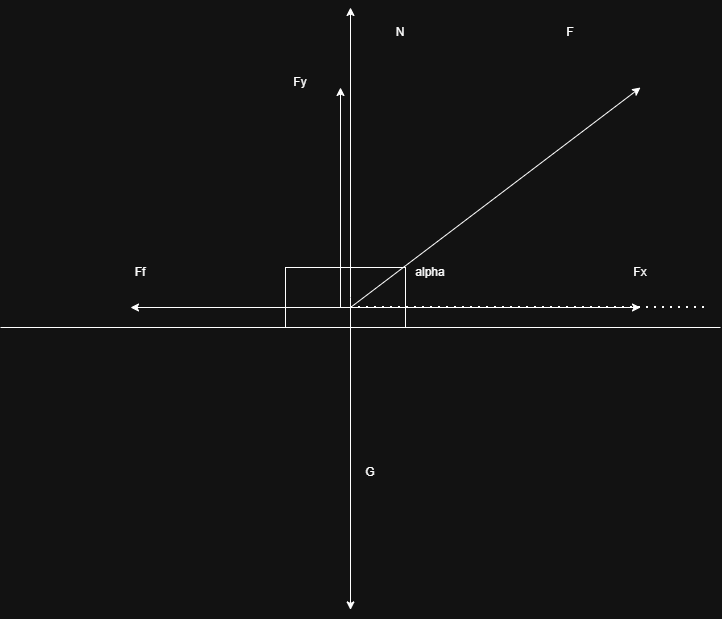

The diagram above was exported from draw.io. Its source (the exported page's mxGraphModel, read from the mxfile embedded in the PNG):
<mxGraphModel dx="1042" dy="626" grid="1" gridSize="10" guides="1" tooltips="1" connect="1" arrows="1" fold="1" page="1" pageScale="1" pageWidth="850" pageHeight="1100" math="0" shadow="0">
  <root>
    <mxCell id="0" />
    <mxCell id="1" parent="0" />
    <mxCell id="ZwexxS_dd7GhW2S5nZQz-1" edge="1" parent="1" style="endArrow=none;html=1;rounded=0;" value="">
      <mxGeometry height="50" relative="1" width="50" as="geometry">
        <mxPoint x="80" y="400" as="sourcePoint" />
        <mxPoint x="800" y="400" as="targetPoint" />
      </mxGeometry>
    </mxCell>
    <mxCell id="ZwexxS_dd7GhW2S5nZQz-2" parent="1" style="rounded=0;whiteSpace=wrap;html=1;" value="" vertex="1">
      <mxGeometry height="60" width="120" x="365" y="340" as="geometry" />
    </mxCell>
    <mxCell id="ZwexxS_dd7GhW2S5nZQz-3" edge="1" parent="1" style="endArrow=classic;html=1;rounded=0;" value="">
      <mxGeometry height="50" relative="1" width="50" as="geometry">
        <mxPoint x="430" y="370" as="sourcePoint" />
        <mxPoint x="430" y="80" as="targetPoint" />
      </mxGeometry>
    </mxCell>
    <mxCell id="ZwexxS_dd7GhW2S5nZQz-4" edge="1" parent="1" style="endArrow=classic;html=1;rounded=0;" value="">
      <mxGeometry height="50" relative="1" width="50" as="geometry">
        <mxPoint x="430" y="370" as="sourcePoint" />
        <mxPoint x="430" y="682.4000244140625" as="targetPoint" />
      </mxGeometry>
    </mxCell>
    <mxCell id="ZwexxS_dd7GhW2S5nZQz-5" edge="1" parent="1" style="endArrow=classic;html=1;rounded=0;" value="">
      <mxGeometry height="50" relative="1" width="50" as="geometry">
        <mxPoint x="430" y="380" as="sourcePoint" />
        <mxPoint x="210" y="380" as="targetPoint" />
      </mxGeometry>
    </mxCell>
    <mxCell id="ZwexxS_dd7GhW2S5nZQz-6" edge="1" parent="1" style="endArrow=classic;html=1;rounded=0;" value="">
      <mxGeometry height="50" relative="1" width="50" as="geometry">
        <mxPoint x="430" y="380" as="sourcePoint" />
        <mxPoint x="720" y="160" as="targetPoint" />
      </mxGeometry>
    </mxCell>
    <mxCell id="ZwexxS_dd7GhW2S5nZQz-7" parent="1" style="text;html=1;whiteSpace=wrap;strokeColor=none;fillColor=none;align=center;verticalAlign=middle;rounded=0;" value="N" vertex="1">
      <mxGeometry height="30" width="60" x="450" y="90" as="geometry" />
    </mxCell>
    <mxCell id="ZwexxS_dd7GhW2S5nZQz-8" parent="1" style="text;html=1;whiteSpace=wrap;strokeColor=none;fillColor=none;align=center;verticalAlign=middle;rounded=0;" value="G" vertex="1">
      <mxGeometry height="30" width="60" x="420" y="530" as="geometry" />
    </mxCell>
    <mxCell id="ZwexxS_dd7GhW2S5nZQz-9" parent="1" style="text;html=1;whiteSpace=wrap;strokeColor=none;fillColor=none;align=center;verticalAlign=middle;rounded=0;" value="Ff" vertex="1">
      <mxGeometry height="30" width="60" x="190" y="330" as="geometry" />
    </mxCell>
    <mxCell id="ZwexxS_dd7GhW2S5nZQz-10" parent="1" style="text;html=1;whiteSpace=wrap;strokeColor=none;fillColor=none;align=center;verticalAlign=middle;rounded=0;" value="F" vertex="1">
      <mxGeometry height="30" width="60" x="620" y="90" as="geometry" />
    </mxCell>
    <mxCell id="ZwexxS_dd7GhW2S5nZQz-11" edge="1" parent="1" style="endArrow=classic;html=1;rounded=0;" value="">
      <mxGeometry height="50" relative="1" width="50" as="geometry">
        <mxPoint x="420" y="380" as="sourcePoint" />
        <mxPoint x="420" y="160" as="targetPoint" />
      </mxGeometry>
    </mxCell>
    <mxCell id="ZwexxS_dd7GhW2S5nZQz-12" edge="1" parent="1" style="endArrow=none;dashed=1;html=1;dashPattern=1 3;strokeWidth=2;rounded=0;" value="">
      <mxGeometry height="50" relative="1" width="50" as="geometry">
        <mxPoint x="430" y="380" as="sourcePoint" />
        <mxPoint x="790" y="380" as="targetPoint" />
      </mxGeometry>
    </mxCell>
    <mxCell id="ZwexxS_dd7GhW2S5nZQz-13" parent="1" style="text;html=1;whiteSpace=wrap;strokeColor=none;fillColor=none;align=center;verticalAlign=middle;rounded=0;" value="alpha" vertex="1">
      <mxGeometry height="30" width="60" x="480" y="330" as="geometry" />
    </mxCell>
    <mxCell id="ZwexxS_dd7GhW2S5nZQz-14" parent="1" style="text;html=1;whiteSpace=wrap;strokeColor=none;fillColor=none;align=center;verticalAlign=middle;rounded=0;" value="Fy" vertex="1">
      <mxGeometry height="30" width="60" x="350" y="140" as="geometry" />
    </mxCell>
    <mxCell id="ZwexxS_dd7GhW2S5nZQz-15" edge="1" parent="1" style="endArrow=classic;html=1;rounded=0;" value="">
      <mxGeometry height="50" relative="1" width="50" as="geometry">
        <mxPoint x="430" y="380" as="sourcePoint" />
        <mxPoint x="720" y="380" as="targetPoint" />
      </mxGeometry>
    </mxCell>
    <mxCell id="ZwexxS_dd7GhW2S5nZQz-16" parent="1" style="text;html=1;whiteSpace=wrap;strokeColor=none;fillColor=none;align=center;verticalAlign=middle;rounded=0;" value="Fx" vertex="1">
      <mxGeometry height="30" width="60" x="690" y="330" as="geometry" />
    </mxCell>
  </root>
</mxGraphModel>